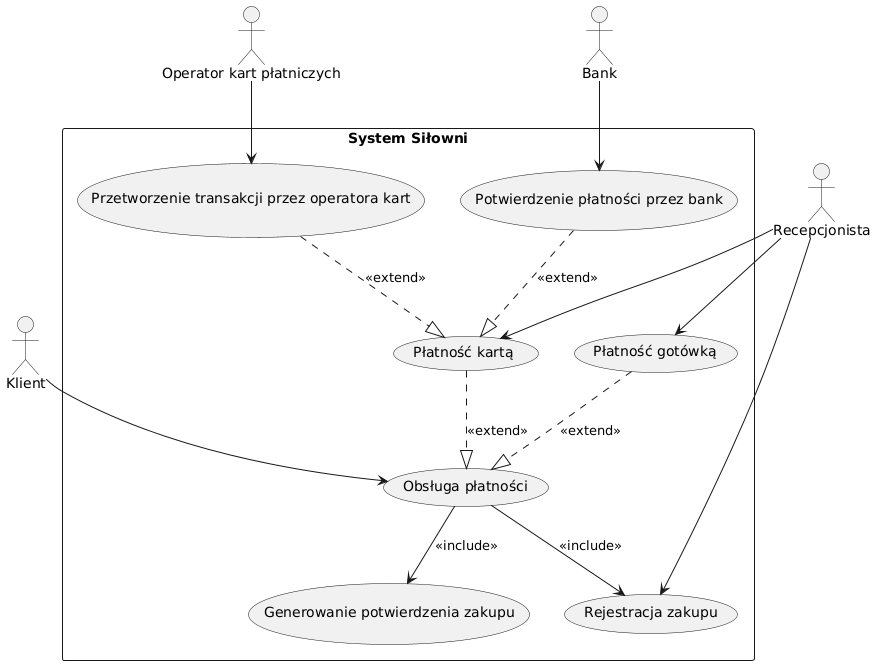

The diagram above was rendered by PlantUML. Its source (embedded in the PNG):
@startuml
actor Klient
actor Recepcjonista
actor "Operator kart płatniczych" as OperatorKart
actor Bank

rectangle "System Siłowni" {

    usecase "Obsługa płatności" as UC5
    usecase "Rejestracja zakupu" as UC5a
    usecase "Generowanie potwierdzenia zakupu" as UC5b
    usecase "Płatność kartą" as UC5c
    usecase "Płatność gotówką" as UC5d
    usecase "Przetworzenie transakcji przez operatora kart" as UC5e
    usecase "Potwierdzenie płatności przez bank" as UC5f

    ' Połączenia <<include>> (obowiązkowe kroki)
    UC5 --> UC5a : <<include>>
    UC5 --> UC5b : <<include>>

    ' Połączenia <<extend>> (opcjonalne kroki)
    UC5c ..|> UC5 : <<extend>>
    UC5d ..|> UC5 : <<extend>>
    UC5e ..|> UC5c : <<extend>>
    UC5f ..|> UC5c : <<extend>>

    ' Połączenia aktorów z przypadkami
    Klient --> UC5
    Recepcjonista --> UC5a
    Recepcjonista --> UC5c
    Recepcjonista --> UC5d
    OperatorKart --> UC5e
    Bank --> UC5f
}
@enduml